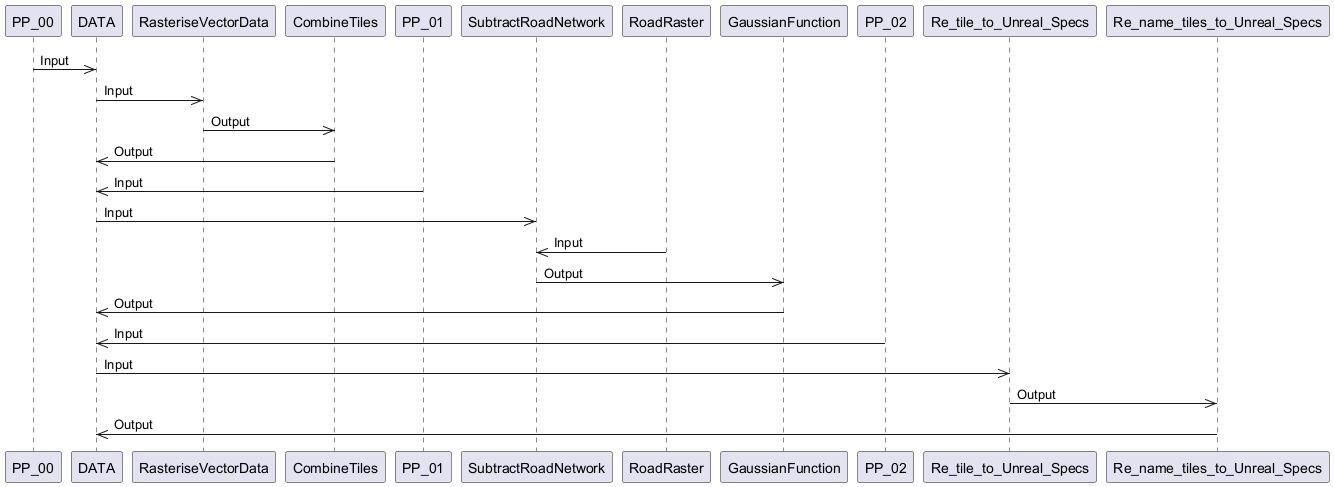

The diagram above was rendered by PlantUML. Its source (embedded in the PNG):
@startuml
participant PP_00 
participant DATA as "DATA" 
participant RasteriseVectorData 
participant CombineTiles 
participant PP_01 
participant SubtractRoadNetwork 
participant RoadRaster 
participant GaussianFunction 
participant PP_02 
participant Re_tile_to_Unreal_Specs 
participant Re_name_tiles_to_Unreal_Specs 

PP_00 ->> DATA: Input 
DATA ->> RasteriseVectorData: Input 
RasteriseVectorData ->> CombineTiles: Output 
CombineTiles ->> DATA: Output 
PP_01 ->> DATA: Input 
DATA ->> SubtractRoadNetwork: Input 
RoadRaster ->> SubtractRoadNetwork: Input 
SubtractRoadNetwork ->> GaussianFunction: Output 
GaussianFunction ->> DATA: Output 
PP_02 ->> DATA: Input 
DATA ->> Re_tile_to_Unreal_Specs: Input 
Re_tile_to_Unreal_Specs ->> Re_name_tiles_to_Unreal_Specs: Output 
Re_name_tiles_to_Unreal_Specs ->> DATA: Output 
@enduml